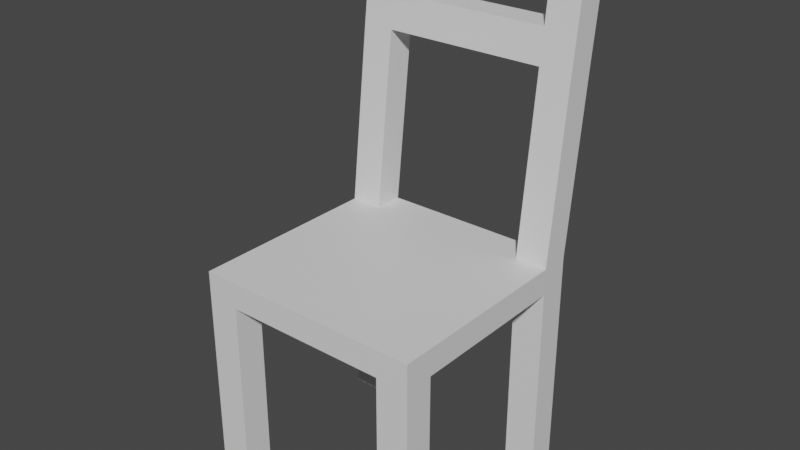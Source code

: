 # Source: chair.blend  (saved by Blender 3.4.6; exported with 4.5.12 LTS)
import bpy
from mathutils import Matrix  # noqa: F401  (used for matrix-valued properties, if any)

bpy.ops.wm.read_factory_settings(use_empty=True)
scene = bpy.context.scene
scene.name = 'Scene'

# ---- materials (node trees are filled in below, after node groups)
mat_chair = bpy.data.materials.new('Chair')

# ---- material node trees
mat_chair.use_nodes = True; mat_chair.node_tree.nodes.clear()
_N = mat_chair.node_tree.nodes; _L = mat_chair.node_tree.links
n0 = _N.new('ShaderNodeBsdfPrincipled'); n0.name = 'Principled BSDF'; n0.location = (10, 300)
n0.distribution = 'GGX'
n0.subsurface_method = 'RANDOM_WALK_SKIN'
n0.inputs[3].default_value = 1.45
n0.inputs[27].default_value = (0.0, 0.0, 0.0, 1.0)
n0.inputs[28].default_value = 1.0
n1 = _N.new('ShaderNodeOutputMaterial'); n1.name = 'Material Output'; n1.location = (300, 300)
_L.new(n0.outputs[0], n1.inputs[0])
n1.is_active_output = True

# ---- world
world_world = bpy.data.worlds.new('World'); scene.world = world_world
world_world.use_nodes = True; world_world.node_tree.nodes.clear()
_N = world_world.node_tree.nodes; _L = world_world.node_tree.links
n0 = _N.new('ShaderNodeOutputWorld'); n0.name = 'World Output'; n0.location = (300, 300)
n1 = _N.new('ShaderNodeBackground'); n1.name = 'Background'; n1.location = (10, 300)
n1.inputs[0].default_value = (0.05088, 0.05088, 0.05088, 1.0)
_L.new(n1.outputs[0], n0.inputs[0])
n0.is_active_output = True
world_world.color = (0.05088, 0.05088, 0.05088)
world_world.use_sun_shadow = False
world_world.sun_shadow_jitter_overblur = 0.0

# ---- meshes
me_cube = bpy.data.meshes.new('Cube')
me_cube.from_pydata([(-1.0, -1.529, -1.0), (-1.0, -1.529, 1.0), (-1.0, 1.0, -1.0), (-1.0, 1.0, 1.0), (1.0, -1.529, -1.0), (1.0, -1.529, 1.0), (1.0, 1.0, -1.0), (1.0, 1.0, 1.0), (0.7187, 1.0, -1.0), (-0.7187, 1.0, -1.0), (-0.7187, 1.0, 1.0), (0.7187, 1.0, 1.0), (-0.7187, -1.529, -1.0), (0.7187, -1.529, -1.0), (0.7187, -1.529, 1.0), (-0.7187, -1.529, 1.0), (-1.0, 0.6682, -1.0), (-1.0, -1.197, -1.0), (-1.0, -1.197, 1.0), (-1.0, 0.6682, 1.0), (1.0, -1.197, -1.0), (1.0, 0.6682, -1.0), (1.0, 0.6682, 1.0), (1.0, -1.197, 1.0), (0.7187, 0.6682, 1.0), (0.7187, -1.197, 1.0), (-0.7187, 0.6682, 1.0), (-0.7187, -1.197, 1.0), (-0.7187, 0.6682, -1.0), (-0.7187, -1.197, -1.0), (0.7187, 0.6682, -1.0), (0.7187, -1.197, -1.0), (-1.0, -1.197, -15.59), (-1.0, -1.529, -15.59), (-0.7187, 1.0, -15.59), (-1.0, 1.0, -15.59), (1.0, 0.6682, -15.59), (1.0, 1.0, -15.59), (0.7187, -1.529, -15.59), (1.0, -1.529, -15.59), (0.7187, 1.0, -15.59), (-0.7187, -1.529, -15.59), (-0.7187, -1.197, -15.59), (0.7187, -1.197, -15.59), (-1.0, 0.6682, -15.59), (1.0, -1.197, -15.59), (-0.7187, 0.6682, -15.59), (0.7187, 0.6682, -15.59), (-1.0, 1.043, 22.6), (-1.0, 1.375, 22.6), (0.7187, 1.375, 22.6), (1.0, 1.375, 22.6), (-0.7187, 1.375, 22.6), (1.0, 1.043, 22.6), (0.7187, 1.043, 22.6), (-0.7187, 1.043, 22.6), (1.0, 1.322, 19.66), (0.7187, 1.322, 19.66), (-1.0, 1.322, 19.66), (-0.7187, 1.322, 19.66), (1.0, 0.9899, 19.66), (-0.7187, 0.9899, 19.66), (-1.0, 0.9899, 19.66), (0.7187, 0.9899, 19.66), (1.0, 1.272, 16.93), (-0.7187, 1.272, 16.93), (1.0, 0.9402, 16.93), (-1.0, 0.9402, 16.93), (0.7187, 0.9402, 16.93), (0.7187, 1.272, 16.93), (-1.0, 1.272, 16.93), (-0.7187, 0.9402, 16.93), (1.0, 1.225, 14.34), (-0.7187, 1.225, 14.34), (1.0, 0.8931, 14.34), (-1.0, 0.8931, 14.34), (0.7187, 0.8931, 14.34), (0.7187, 1.225, 14.34), (-1.0, 1.225, 14.34), (-0.7187, 0.8931, 14.34)], [], [(16, 19, 3, 2), (8, 11, 7, 6), (20, 23, 5, 4), (12, 15, 1, 0), (13, 31, 43, 38), (27, 18, 1, 15), (23, 25, 14, 5), (25, 27, 15, 14), (0, 17, 32, 33), (29, 31, 13, 12), (4, 5, 14, 13), (13, 14, 15, 12), (2, 3, 10, 9), (9, 10, 11, 8), (9, 8, 30, 28), (28, 30, 31, 29), (29, 12, 41, 42), (16, 28, 29, 17), (60, 56, 51, 53), (24, 26, 27, 25), (59, 58, 49, 52), (22, 24, 25, 23), (56, 57, 50, 51), (26, 19, 18, 27), (6, 21, 36, 37), (30, 21, 20, 31), (6, 7, 22, 21), (21, 22, 23, 20), (0, 1, 18, 17), (17, 18, 19, 16), (43, 45, 39, 38), (32, 42, 41, 33), (35, 34, 46, 44), (40, 37, 36, 47), (12, 0, 33, 41), (28, 16, 44, 46), (21, 30, 47, 36), (20, 4, 39, 45), (17, 29, 42, 32), (4, 13, 38, 39), (9, 28, 46, 34), (31, 20, 45, 43), (2, 9, 34, 35), (8, 6, 37, 40), (30, 8, 40, 47), (16, 2, 35, 44), (50, 52, 55, 54), (51, 50, 54, 53), (52, 49, 48, 55), (62, 61, 55, 48), (63, 60, 53, 54), (61, 63, 54, 55), (57, 59, 52, 50), (58, 62, 48, 49), (70, 67, 62, 58), (11, 10, 26, 24), (73, 79, 26, 10), (68, 66, 60, 63), (67, 71, 61, 62), (64, 69, 57, 56), (65, 70, 58, 59), (66, 64, 56, 60), (74, 72, 64, 66), (73, 78, 70, 65), (72, 77, 69, 64), (75, 79, 71, 67), (76, 74, 66, 68), (79, 76, 68, 71), (77, 73, 65, 69), (78, 75, 67, 70), (3, 19, 75, 78), (76, 77, 11, 24), (73, 77, 76, 79), (24, 22, 74, 76), (19, 26, 79, 75), (7, 11, 77, 72), (10, 3, 78, 73), (22, 7, 72, 74), (68, 69, 65, 71), (71, 65, 59, 61), (69, 68, 63, 57), (59, 57, 63, 61)])
_uv = me_cube.uv_layers.new(name='UVMap')
_uv.uv.foreach_set('vector', [0.375, 0.1667, 0.625, 0.1667, 0.625, 0.25, 0.375, 0.25, 0.375, 0.4167, 0.625, 0.4167, 0.625, 0.5, 0.375, 0.5, 0.375, 0.6667, 0.625, 0.6667, 0.625, 0.75, 0.375, 0.75, 0.375, 0.9167, 0.625, 0.9167, 0.625, 1.0, 0.375, 1.0, 0.2917, 0.75, 0.2917, 0.6667, 0.2917, 0.6667, 0.2917, 0.75, 0.7917, 0.6667, 0.875, 0.6667, 0.875, 0.75, 0.7917, 0.75, 0.625, 0.6667, 0.7083, 0.6667, 0.7083, 0.75, 0.625, 0.75, 0.7083, 0.6667, 0.7917, 0.6667, 0.7917, 0.75, 0.7083, 0.75, 0.375, 0.0, 0.375, 0.08333, 0.375, 0.08333, 0.375, 0.0, 0.2083, 0.6667, 0.2917, 0.6667, 0.2917, 0.75, 0.2083, 0.75, 0.375, 0.75, 0.625, 0.75, 0.625, 0.8333, 0.375, 0.8333, 0.375, 0.8333, 0.625, 0.8333, 0.625, 0.9167, 0.375, 0.9167, 0.375, 0.25, 0.625, 0.25, 0.625, 0.3333, 0.375, 0.3333, 0.375, 0.3333, 0.625, 0.3333, 0.625, 0.4167, 0.375, 0.4167, 0.2083, 0.5, 0.2917, 0.5, 0.2917, 0.5833, 0.2083, 0.5833, 0.2083, 0.5833, 0.2917, 0.5833, 0.2917, 0.6667, 0.2083, 0.6667, 0.2083, 0.6667, 0.2083, 0.75, 0.2083, 0.75, 0.2083, 0.6667, 0.125, 0.5833, 0.2083, 0.5833, 0.2083, 0.6667, 0.125, 0.6667, 0.625, 0.5833, 0.625, 0.5, 0.625, 0.5, 0.625, 0.5833, 0.7083, 0.5833, 0.7917, 0.5833, 0.7917, 0.6667, 0.7083, 0.6667, 0.625, 0.3333, 0.625, 0.25, 0.625, 0.25, 0.625, 0.3333, 0.625, 0.5833, 0.7083, 0.5833, 0.7083, 0.6667, 0.625, 0.6667, 0.625, 0.5, 0.625, 0.4167, 0.625, 0.4167, 0.625, 0.5, 0.7917, 0.5833, 0.875, 0.5833, 0.875, 0.6667, 0.7917, 0.6667, 0.375, 0.5, 0.375, 0.5833, 0.375, 0.5833, 0.375, 0.5, 0.2917, 0.5833, 0.375, 0.5833, 0.375, 0.6667, 0.2917, 0.6667, 0.375, 0.5, 0.625, 0.5, 0.625, 0.5833, 0.375, 0.5833, 0.375, 0.5833, 0.625, 0.5833, 0.625, 0.6667, 0.375, 0.6667, 0.375, 0.0, 0.625, 0.0, 0.625, 0.08333, 0.375, 0.08333, 0.375, 0.08333, 0.625, 0.08333, 0.625, 0.1667, 0.375, 0.1667, 0.2917, 0.6667, 0.375, 0.6667, 0.375, 0.75, 0.2917, 0.75, 0.125, 0.6667, 0.2083, 0.6667, 0.2083, 0.75, 0.125, 0.75, 0.125, 0.5, 0.2083, 0.5, 0.2083, 0.5833, 0.125, 0.5833, 0.2917, 0.5, 0.375, 0.5, 0.375, 0.5833, 0.2917, 0.5833, 0.375, 0.9167, 0.375, 1.0, 0.375, 1.0, 0.375, 0.9167, 0.2083, 0.5833, 0.125, 0.5833, 0.125, 0.5833, 0.2083, 0.5833, 0.375, 0.5833, 0.2917, 0.5833, 0.2917, 0.5833, 0.375, 0.5833, 0.375, 0.6667, 0.375, 0.75, 0.375, 0.75, 0.375, 0.6667, 0.125, 0.6667, 0.2083, 0.6667, 0.2083, 0.6667, 0.125, 0.6667, 0.375, 0.75, 0.375, 0.8333, 0.375, 0.8333, 0.375, 0.75, 0.2083, 0.5, 0.2083, 0.5833, 0.2083, 0.5833, 0.2083, 0.5, 0.2917, 0.6667, 0.375, 0.6667, 0.375, 0.6667, 0.2917, 0.6667, 0.375, 0.25, 0.375, 0.3333, 0.375, 0.3333, 0.375, 0.25, 0.375, 0.4167, 0.375, 0.5, 0.375, 0.5, 0.375, 0.4167, 0.2917, 0.5833, 0.2917, 0.5, 0.2917, 0.5, 0.2917, 0.5833, 0.375, 0.1667, 0.375, 0.25, 0.375, 0.25, 0.375, 0.1667, 0.7083, 0.5, 0.7917, 0.5, 0.7917, 0.5833, 0.7083, 0.5833, 0.625, 0.5, 0.7083, 0.5, 0.7083, 0.5833, 0.625, 0.5833, 0.7917, 0.5, 0.875, 0.5, 0.875, 0.5833, 0.7917, 0.5833, 0.875, 0.5833, 0.7917, 0.5833, 0.7917, 0.5833, 0.875, 0.5833, 0.7083, 0.5833, 0.625, 0.5833, 0.625, 0.5833, 0.7083, 0.5833, 0.7917, 0.5833, 0.7083, 0.5833, 0.7083, 0.5833, 0.7917, 0.5833, 0.625, 0.4167, 0.625, 0.3333, 0.625, 0.3333, 0.625, 0.4167, 0.625, 0.25, 0.625, 0.1667, 0.625, 0.1667, 0.625, 0.25, 0.625, 0.25, 0.625, 0.1667, 0.625, 0.1667, 0.625, 0.25, 0.625, 0.4167, 0.625, 0.3333, 0.7917, 0.5833, 0.7083, 0.5833, 0.625, 0.3333, 0.7917, 0.5833, 0.7917, 0.5833, 0.625, 0.3333, 0.7083, 0.5833, 0.625, 0.5833, 0.625, 0.5833, 0.7083, 0.5833, 0.875, 0.5833, 0.7917, 0.5833, 0.7917, 0.5833, 0.875, 0.5833, 0.625, 0.5, 0.625, 0.4167, 0.625, 0.4167, 0.625, 0.5, 0.625, 0.3333, 0.625, 0.25, 0.625, 0.25, 0.625, 0.3333, 0.625, 0.5833, 0.625, 0.5, 0.625, 0.5, 0.625, 0.5833, 0.625, 0.5833, 0.625, 0.5, 0.625, 0.5, 0.625, 0.5833, 0.625, 0.3333, 0.625, 0.25, 0.625, 0.25, 0.625, 0.3333, 0.625, 0.5, 0.625, 0.4167, 0.625, 0.4167, 0.625, 0.5, 0.875, 0.5833, 0.7917, 0.5833, 0.7917, 0.5833, 0.875, 0.5833, 0.7083, 0.5833, 0.625, 0.5833, 0.625, 0.5833, 0.7083, 0.5833, 0.7917, 0.5833, 0.7083, 0.5833, 0.7083, 0.5833, 0.7917, 0.5833, 0.625, 0.4167, 0.625, 0.3333, 0.625, 0.3333, 0.625, 0.4167, 0.625, 0.25, 0.625, 0.1667, 0.625, 0.1667, 0.625, 0.25, 0.625, 0.25, 0.625, 0.1667, 0.625, 0.1667, 0.625, 0.25, 0.7083, 0.5833, 0.625, 0.4167, 0.625, 0.4167, 0.7083, 0.5833, 0.625, 0.3333, 0.625, 0.4167, 0.7083, 0.5833, 0.7917, 0.5833, 0.7083, 0.5833, 0.625, 0.5833, 0.625, 0.5833, 0.7083, 0.5833, 0.875, 0.5833, 0.7917, 0.5833, 0.7917, 0.5833, 0.875, 0.5833, 0.625, 0.5, 0.625, 0.4167, 0.625, 0.4167, 0.625, 0.5, 0.625, 0.3333, 0.625, 0.25, 0.625, 0.25, 0.625, 0.3333, 0.625, 0.5833, 0.625, 0.5, 0.625, 0.5, 0.625, 0.5833, 0.7083, 0.5833, 0.625, 0.4167, 0.625, 0.3333, 0.7917, 0.5833, 0.7917, 0.5833, 0.625, 0.3333, 0.625, 0.3333, 0.7917, 0.5833, 0.625, 0.4167, 0.7083, 0.5833, 0.7083, 0.5833, 0.625, 0.4167, 0.625, 0.3333, 0.625, 0.4167, 0.7083, 0.5833, 0.7917, 0.5833])
me_cube.materials.append(mat_chair)
me_cube.update()

# ---- objects
ob_cube = bpy.data.objects.new('Cube', me_cube)

# ---- transforms, parenting, visibility, modifiers, constraints
ob_cube.location = (0.0, 0.0, 0.0)
ob_cube.scale = (1.293, 1.0, 0.1504)

# ---- collection membership
scene.collection.objects.link(ob_cube)

# ---- scene / render settings (as saved in the file)
scene.frame_start = 1; scene.frame_end = 250; scene.frame_set(1)
scene.render.engine = 'CYCLES'
scene.cycles.sampling_pattern = 'TABULATED_SOBOL'
scene.cycles.use_light_tree = False
scene.view_settings.view_transform = 'Filmic'
bpy.context.view_layer.update()

# ---- added for rendering (the .blend has no active camera and no usable light): camera, sun
cam_auto = bpy.data.cameras.new('AutoCamera')
cam_auto.lens = 50.0
cam_auto.sensor_width = 36.0
cam_auto.clip_end = 1000.0
ob_auto_camera = bpy.data.objects.new('AutoCamera', cam_auto)
scene.collection.objects.link(ob_auto_camera)
ob_auto_camera.location = (6.41844, -7.77916, 5.66183)
ob_auto_camera.rotation_euler = (1.09748, -7.21219e-08, 0.694738)
scene.camera = ob_auto_camera
light_auto_sun = bpy.data.lights.new('AutoSun', 'SUN')
light_auto_sun.energy = 3.0
light_auto_sun.angle = 0.0523599
ob_auto_sun = bpy.data.objects.new('AutoSun', light_auto_sun)
scene.collection.objects.link(ob_auto_sun)
ob_auto_sun.rotation_euler = (0.872665, 0.174533, 0.523599)
bpy.context.view_layer.update()
